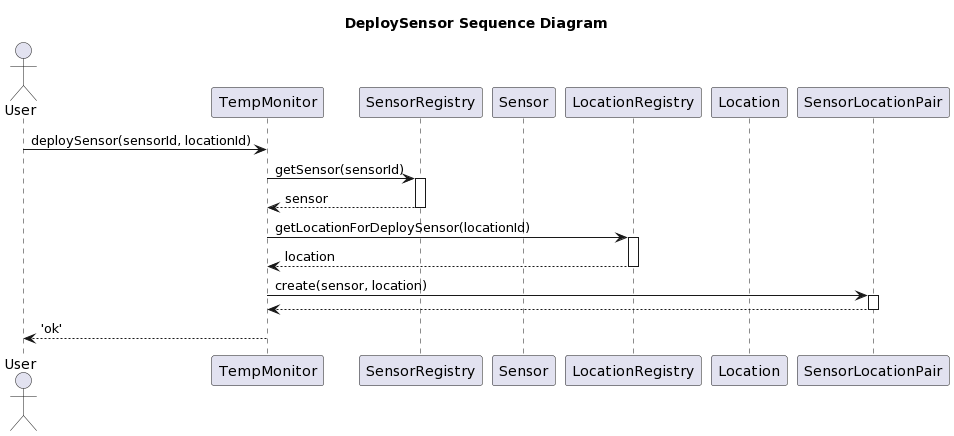

The diagram above was rendered by PlantUML. Its source (embedded in the PNG):
@startuml
title DeploySensor Sequence Diagram

actor User
participant TempMonitor as TM
participant SensorRegistry as SR
participant Sensor as S
participant LocationRegistry as LR
participant Location as L
participant SensorLocationPair as SLP

User -> TM : deploySensor(sensorId, locationId)
TM -> SR : getSensor(sensorId)
activate SR
SR --> TM : sensor
deactivate SR
TM -> LR : getLocationForDeploySensor(locationId)
activate LR
LR --> TM : location
deactivate LR
TM -> SLP : create(sensor, location)
activate SLP
SLP --> TM : 
deactivate SLP
TM --> User : 'ok'
@enduml